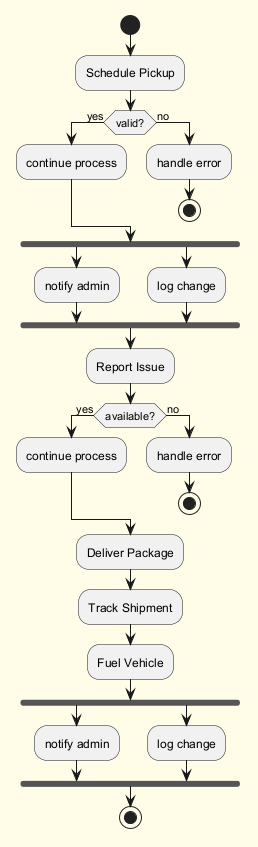

The diagram above was rendered by PlantUML. Its source (embedded in the PNG):
@startuml
skinparam backgroundColor #FFFDE7
skinparam classBackgroundColor #FFF9C4
skinparam classBorderColor #F57F17
start
:Schedule Pickup;
if (valid?) then (yes)
:continue process;
else (no)
:handle error;
stop
endif
fork
:notify admin;
fork again
:log change;
end fork
:Report Issue;
if (available?) then (yes)
:continue process;
else (no)
:handle error;
stop
endif
:Deliver Package;
:Track Shipment;
:Fuel Vehicle;
fork
:notify admin;
fork again
:log change;
end fork
stop
@enduml